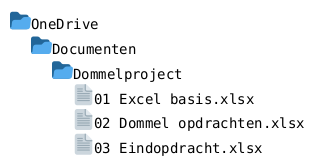

The diagram above was rendered by PlantUML. Its source (embedded in the PNG):
@startfiles
/OneDrive/Documenten/Dommelproject/01 Excel basis.xlsx
/OneDrive/Documenten/Dommelproject/02 Dommel opdrachten.xlsx
/OneDrive/Documenten/Dommelproject/03 Eindopdracht.xlsx
@endfiles